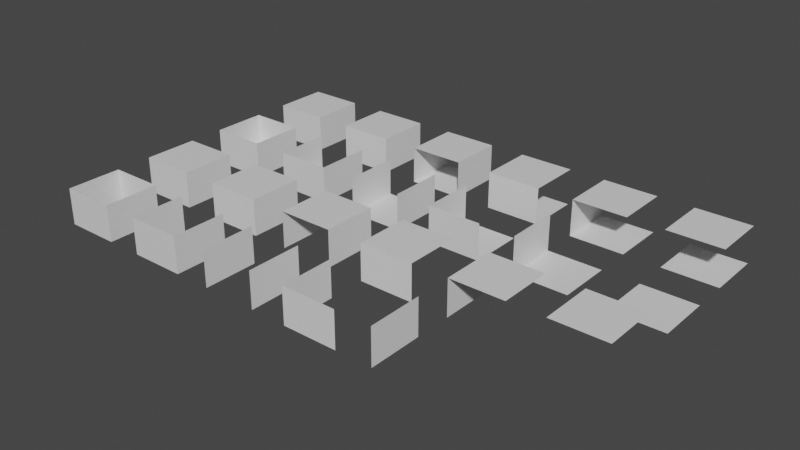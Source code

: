 # Source: blocks.blend  (saved by Blender 3.2.14; exported with 4.5.12 LTS)
import bpy
from mathutils import Matrix  # noqa: F401  (used for matrix-valued properties, if any)

bpy.ops.wm.read_factory_settings(use_empty=True)
scene = bpy.context.scene
scene.name = 'Scene'

# ---- collections
col_collection = bpy.data.collections.new('Collection'); scene.collection.children.link(col_collection)

# ---- materials (node trees are filled in below, after node groups)
mat_material = bpy.data.materials.new('Material')
mat_material.alpha_threshold = 0.0
mat_material.use_transparent_shadow = False
mat_material.line_color = (0.0, 0.0, 0.0, 1.0)

# ---- material node trees
mat_material.use_nodes = True; mat_material.node_tree.nodes.clear()
_N = mat_material.node_tree.nodes; _L = mat_material.node_tree.links
n0 = _N.new('ShaderNodeOutputMaterial'); n0.name = 'Material Output'; n0.location = (300, 300)
n1 = _N.new('ShaderNodeBsdfPrincipled'); n1.name = 'Principled BSDF'; n1.location = (10, 300)
n1.distribution = 'GGX'
n1.subsurface_method = 'RANDOM_WALK_SKIN'
n1.inputs[2].default_value = 0.4
n1.inputs[3].default_value = 1.45
n1.inputs[27].default_value = (0.0, 0.0, 0.0, 1.0)
n1.inputs[28].default_value = 1.0
_L.new(n1.outputs[0], n0.inputs[0])
n0.is_active_output = True

# ---- world
world_world = bpy.data.worlds.new('World'); scene.world = world_world
world_world.use_nodes = True; world_world.node_tree.nodes.clear()
_N = world_world.node_tree.nodes; _L = world_world.node_tree.links
n0 = _N.new('ShaderNodeOutputWorld'); n0.name = 'World Output'; n0.location = (300, 300)
n1 = _N.new('ShaderNodeBackground'); n1.name = 'Background'; n1.location = (10, 300)
n1.inputs[0].default_value = (0.05088, 0.05088, 0.05088, 1.0)
_L.new(n1.outputs[0], n0.inputs[0])
n0.is_active_output = True
world_world.color = (0.05088, 0.05088, 0.05088)
world_world.use_sun_shadow = False
world_world.sun_shadow_jitter_overblur = 0.0

# ---- meshes
me_cube = bpy.data.meshes.new('Cube')
me_cube.from_pydata([(3.0, 3.0, 4.0), (3.0, 3.0, 0.0), (3.0, -3.0, 4.0), (3.0, -3.0, 0.0), (-3.0, 3.0, 4.0), (-3.0, 3.0, 0.0), (-3.0, -3.0, 4.0), (-3.0, -3.0, 0.0)], [], [(0, 2, 6, 4), (3, 7, 6, 2), (7, 5, 4, 6), (5, 7, 3, 1), (1, 3, 2, 0), (5, 1, 0, 4)])
_uv = me_cube.uv_layers.new(name='UVMap')
_uv.uv.foreach_set('vector', [0.625, 0.5, 0.625, 0.75, 0.875, 0.75, 0.875, 0.5, 0.375, 0.75, 0.375, 1.0, 0.625, 1.0, 0.625, 0.75, 0.375, 0.0, 0.375, 0.25, 0.625, 0.25, 0.625, 0.0, 0.125, 0.5, 0.125, 0.75, 0.375, 0.75, 0.375, 0.5, 0.375, 0.5, 0.375, 0.75, 0.625, 0.75, 0.625, 0.5, 0.375, 0.25, 0.375, 0.5, 0.625, 0.5, 0.625, 0.25])
me_cube.materials.append(mat_material)
me_cube.use_mirror_vertex_groups = False
me_cube.update()
me_cube_001 = bpy.data.meshes.new('Cube.001')
me_cube_001.from_pydata([(3.0, 3.0, 4.0), (3.0, 3.0, 0.0), (3.0, -3.0, 4.0), (3.0, -3.0, 0.0), (-3.0, 3.0, 4.0), (-3.0, 3.0, 0.0), (-3.0, -3.0, 4.0), (-3.0, -3.0, 0.0)], [], [(0, 2, 6, 4), (3, 7, 6, 2), (7, 5, 4, 6), (5, 7, 3, 1), (1, 3, 2, 0)])
_uv = me_cube_001.uv_layers.new(name='UVMap')
_uv.uv.foreach_set('vector', [0.625, 0.5, 0.625, 0.75, 0.875, 0.75, 0.875, 0.5, 0.375, 0.75, 0.375, 1.0, 0.625, 1.0, 0.625, 0.75, 0.375, 0.0, 0.375, 0.25, 0.625, 0.25, 0.625, 0.0, 0.125, 0.5, 0.125, 0.75, 0.375, 0.75, 0.375, 0.5, 0.375, 0.5, 0.375, 0.75, 0.625, 0.75, 0.625, 0.5])
me_cube_001.materials.append(mat_material)
me_cube_001.use_mirror_vertex_groups = False
me_cube_001.update()
me_cube_002 = bpy.data.meshes.new('Cube.002')
me_cube_002.from_pydata([(3.0, 3.0, 4.0), (3.0, 3.0, 0.0), (3.0, -3.0, 4.0), (3.0, -3.0, 0.0), (-3.0, 3.0, 4.0), (-3.0, 3.0, 0.0), (-3.0, -3.0, 4.0), (-3.0, -3.0, 0.0)], [], [(0, 2, 6, 4), (3, 7, 6, 2), (7, 5, 4, 6), (5, 7, 3, 1)])
_uv = me_cube_002.uv_layers.new(name='UVMap')
_uv.uv.foreach_set('vector', [0.625, 0.5, 0.625, 0.75, 0.875, 0.75, 0.875, 0.5, 0.375, 0.75, 0.375, 1.0, 0.625, 1.0, 0.625, 0.75, 0.375, 0.0, 0.375, 0.25, 0.625, 0.25, 0.625, 0.0, 0.125, 0.5, 0.125, 0.75, 0.375, 0.75, 0.375, 0.5])
me_cube_002.materials.append(mat_material)
me_cube_002.use_mirror_vertex_groups = False
me_cube_002.update()
me_cube_003 = bpy.data.meshes.new('Cube.003')
me_cube_003.from_pydata([(3.0, 3.0, 4.0), (3.0, 3.0, 0.0), (3.0, -3.0, 4.0), (3.0, -3.0, 0.0), (-3.0, 3.0, 4.0), (-3.0, 3.0, 0.0), (-3.0, -3.0, 4.0), (-3.0, -3.0, 0.0)], [], [(0, 2, 6, 4), (7, 5, 4, 6), (5, 7, 3, 1)])
_uv = me_cube_003.uv_layers.new(name='UVMap')
_uv.uv.foreach_set('vector', [0.625, 0.5, 0.625, 0.75, 0.875, 0.75, 0.875, 0.5, 0.375, 0.0, 0.375, 0.25, 0.625, 0.25, 0.625, 0.0, 0.125, 0.5, 0.125, 0.75, 0.375, 0.75, 0.375, 0.5])
me_cube_003.materials.append(mat_material)
me_cube_003.use_mirror_vertex_groups = False
me_cube_003.update()
me_cube_004 = bpy.data.meshes.new('Cube.004')
me_cube_004.from_pydata([(3.0, 3.0, 4.0), (3.0, 3.0, 0.0), (3.0, -3.0, 4.0), (3.0, -3.0, 0.0), (-3.0, 3.0, 4.0), (-3.0, 3.0, 0.0), (-3.0, -3.0, 4.0), (-3.0, -3.0, 0.0)], [], [(0, 2, 6, 4), (5, 7, 3, 1)])
_uv = me_cube_004.uv_layers.new(name='UVMap')
_uv.uv.foreach_set('vector', [0.625, 0.5, 0.625, 0.75, 0.875, 0.75, 0.875, 0.5, 0.125, 0.5, 0.125, 0.75, 0.375, 0.75, 0.375, 0.5])
me_cube_004.materials.append(mat_material)
me_cube_004.use_mirror_vertex_groups = False
me_cube_004.update()
me_cube_007 = bpy.data.meshes.new('Cube.007')
me_cube_007.from_pydata([(3.0, 3.0, 4.0), (3.0, 3.0, 0.0), (3.0, -3.0, 4.0), (3.0, -3.0, 0.0), (-3.0, 3.0, 4.0), (-3.0, 3.0, 0.0), (-3.0, -3.0, 4.0), (-3.0, -3.0, 0.0)], [], [(0, 2, 6, 4), (7, 5, 4, 6), (5, 7, 3, 1), (1, 3, 2, 0)])
_uv = me_cube_007.uv_layers.new(name='UVMap')
_uv.uv.foreach_set('vector', [0.625, 0.5, 0.625, 0.75, 0.875, 0.75, 0.875, 0.5, 0.375, 0.0, 0.375, 0.25, 0.625, 0.25, 0.625, 0.0, 0.125, 0.5, 0.125, 0.75, 0.375, 0.75, 0.375, 0.5, 0.375, 0.5, 0.375, 0.75, 0.625, 0.75, 0.625, 0.5])
me_cube_007.materials.append(mat_material)
me_cube_007.use_mirror_vertex_groups = False
me_cube_007.update()
me_cube_005 = bpy.data.meshes.new('Cube.005')
me_cube_005.from_pydata([(3.0, 3.0, 4.0), (3.0, 3.0, 0.0), (3.0, -3.0, 4.0), (3.0, -3.0, 0.0), (-3.0, 3.0, 4.0), (-3.0, 3.0, 0.0), (-3.0, -3.0, 4.0), (-3.0, -3.0, 0.0)], [], [(3, 7, 6, 2), (7, 5, 4, 6), (5, 7, 3, 1), (1, 3, 2, 0), (5, 1, 0, 4)])
_uv = me_cube_005.uv_layers.new(name='UVMap')
_uv.uv.foreach_set('vector', [0.375, 0.75, 0.375, 1.0, 0.625, 1.0, 0.625, 0.75, 0.375, 0.0, 0.375, 0.25, 0.625, 0.25, 0.625, 0.0, 0.125, 0.5, 0.125, 0.75, 0.375, 0.75, 0.375, 0.5, 0.375, 0.5, 0.375, 0.75, 0.625, 0.75, 0.625, 0.5, 0.375, 0.25, 0.375, 0.5, 0.625, 0.5, 0.625, 0.25])
me_cube_005.materials.append(mat_material)
me_cube_005.use_mirror_vertex_groups = False
me_cube_005.update()
me_cube_006 = bpy.data.meshes.new('Cube.006')
me_cube_006.from_pydata([(3.0, 3.0, 4.0), (3.0, 3.0, 0.0), (3.0, -3.0, 4.0), (3.0, -3.0, 0.0), (-3.0, 3.0, 4.0), (-3.0, 3.0, 0.0), (-3.0, -3.0, 4.0), (-3.0, -3.0, 0.0)], [], [(7, 5, 4, 6), (5, 7, 3, 1), (1, 3, 2, 0)])
_uv = me_cube_006.uv_layers.new(name='UVMap')
_uv.uv.foreach_set('vector', [0.375, 0.0, 0.375, 0.25, 0.625, 0.25, 0.625, 0.0, 0.125, 0.5, 0.125, 0.75, 0.375, 0.75, 0.375, 0.5, 0.375, 0.5, 0.375, 0.75, 0.625, 0.75, 0.625, 0.5])
me_cube_006.materials.append(mat_material)
me_cube_006.use_mirror_vertex_groups = False
me_cube_006.update()
me_cube_008 = bpy.data.meshes.new('Cube.008')
me_cube_008.from_pydata([(3.0, 3.0, 0.0), (3.0, -3.0, 0.0), (-3.0, 3.0, 0.0), (-3.0, -3.0, 0.0)], [], [(2, 3, 1, 0)])
_uv = me_cube_008.uv_layers.new(name='UVMap')
_uv.uv.foreach_set('vector', [0.125, 0.5, 0.125, 0.75, 0.375, 0.75, 0.375, 0.5])
me_cube_008.materials.append(mat_material)
me_cube_008.use_mirror_vertex_groups = False
me_cube_008.update()
me_cube_009 = bpy.data.meshes.new('Cube.009')
me_cube_009.from_pydata([(3.0, 3.0, 0.0), (3.0, -3.0, 0.0), (-3.0, 3.0, 4.0), (-3.0, 3.0, 0.0), (-3.0, -3.0, 4.0), (-3.0, -3.0, 0.0)], [], [(5, 3, 2, 4), (3, 5, 1, 0)])
_uv = me_cube_009.uv_layers.new(name='UVMap')
_uv.uv.foreach_set('vector', [0.375, 0.0, 0.375, 0.25, 0.625, 0.25, 0.625, 0.0, 0.125, 0.5, 0.125, 0.75, 0.375, 0.75, 0.375, 0.5])
me_cube_009.materials.append(mat_material)
me_cube_009.use_mirror_vertex_groups = False
me_cube_009.update()
me_cube_010 = bpy.data.meshes.new('Cube.010')
me_cube_010.from_pydata([(3.0, 3.0, 0.0), (3.0, -3.0, 4.0), (3.0, -3.0, 0.0), (-3.0, 3.0, 4.0), (-3.0, 3.0, 0.0), (-3.0, -3.0, 4.0), (-3.0, -3.0, 0.0)], [], [(2, 6, 5, 1), (6, 4, 3, 5), (4, 6, 2, 0)])
_uv = me_cube_010.uv_layers.new(name='UVMap')
_uv.uv.foreach_set('vector', [0.375, 0.75, 0.375, 1.0, 0.625, 1.0, 0.625, 0.75, 0.375, 0.0, 0.375, 0.25, 0.625, 0.25, 0.625, 0.0, 0.125, 0.5, 0.125, 0.75, 0.375, 0.75, 0.375, 0.5])
me_cube_010.materials.append(mat_material)
me_cube_010.use_mirror_vertex_groups = False
me_cube_010.update()
me_cube_011 = bpy.data.meshes.new('Cube.011')
me_cube_011.from_pydata([(3.0, 3.0, 4.0), (3.0, 3.0, 0.0), (3.0, -3.0, 4.0), (3.0, -3.0, 0.0), (-3.0, 3.0, 4.0), (-3.0, 3.0, 0.0), (-3.0, -3.0, 4.0), (-3.0, -3.0, 0.0)], [], [(3, 7, 6, 2), (7, 5, 4, 6), (5, 7, 3, 1), (1, 3, 2, 0)])
_uv = me_cube_011.uv_layers.new(name='UVMap')
_uv.uv.foreach_set('vector', [0.375, 0.75, 0.375, 1.0, 0.625, 1.0, 0.625, 0.75, 0.375, 0.0, 0.375, 0.25, 0.625, 0.25, 0.625, 0.0, 0.125, 0.5, 0.125, 0.75, 0.375, 0.75, 0.375, 0.5, 0.375, 0.5, 0.375, 0.75, 0.625, 0.75, 0.625, 0.5])
me_cube_011.materials.append(mat_material)
me_cube_011.use_mirror_vertex_groups = False
me_cube_011.update()
me_cube_012 = bpy.data.meshes.new('Cube.012')
me_cube_012.from_pydata([(3.0, 3.0, 4.0), (3.0, 3.0, 0.0), (3.0, -3.0, 4.0), (3.0, -3.0, 0.0), (-3.0, 3.0, 4.0), (-3.0, 3.0, 0.0), (-3.0, -3.0, 4.0), (-3.0, -3.0, 0.0)], [], [(0, 2, 6, 4), (3, 7, 6, 2), (7, 5, 4, 6), (1, 3, 2, 0), (5, 1, 0, 4)])
_uv = me_cube_012.uv_layers.new(name='UVMap')
_uv.uv.foreach_set('vector', [0.625, 0.5, 0.625, 0.75, 0.875, 0.75, 0.875, 0.5, 0.375, 0.75, 0.375, 1.0, 0.625, 1.0, 0.625, 0.75, 0.375, 0.0, 0.375, 0.25, 0.625, 0.25, 0.625, 0.0, 0.375, 0.5, 0.375, 0.75, 0.625, 0.75, 0.625, 0.5, 0.375, 0.25, 0.375, 0.5, 0.625, 0.5, 0.625, 0.25])
me_cube_012.materials.append(mat_material)
me_cube_012.use_mirror_vertex_groups = False
me_cube_012.update()
me_cube_013 = bpy.data.meshes.new('Cube.013')
me_cube_013.from_pydata([(3.0, 3.0, 4.0), (3.0, 3.0, 0.0), (3.0, -3.0, 4.0), (3.0, -3.0, 0.0), (-3.0, 3.0, 4.0), (-3.0, 3.0, 0.0), (-3.0, -3.0, 4.0), (-3.0, -3.0, 0.0)], [], [(0, 2, 6, 4), (7, 5, 4, 6), (1, 3, 2, 0)])
_uv = me_cube_013.uv_layers.new(name='UVMap')
_uv.uv.foreach_set('vector', [0.625, 0.5, 0.625, 0.75, 0.875, 0.75, 0.875, 0.5, 0.375, 0.0, 0.375, 0.25, 0.625, 0.25, 0.625, 0.0, 0.375, 0.5, 0.375, 0.75, 0.625, 0.75, 0.625, 0.5])
me_cube_013.materials.append(mat_material)
me_cube_013.use_mirror_vertex_groups = False
me_cube_013.update()
me_cube_014 = bpy.data.meshes.new('Cube.014')
me_cube_014.from_pydata([(3.0, 3.0, 4.0), (3.0, -3.0, 4.0), (-3.0, 3.0, 4.0), (-3.0, -3.0, 4.0)], [], [(0, 1, 3, 2)])
_uv = me_cube_014.uv_layers.new(name='UVMap')
_uv.uv.foreach_set('vector', [0.625, 0.5, 0.625, 0.75, 0.875, 0.75, 0.875, 0.5])
me_cube_014.materials.append(mat_material)
me_cube_014.use_mirror_vertex_groups = False
me_cube_014.update()
me_cube_015 = bpy.data.meshes.new('Cube.015')
me_cube_015.from_pydata([(3.0, 3.0, 4.0), (3.0, -3.0, 4.0), (-3.0, 3.0, 4.0), (-3.0, 3.0, 0.0), (-3.0, -3.0, 4.0), (-3.0, -3.0, 0.0)], [], [(0, 1, 4, 2), (5, 3, 2, 4)])
_uv = me_cube_015.uv_layers.new(name='UVMap')
_uv.uv.foreach_set('vector', [0.625, 0.5, 0.625, 0.75, 0.875, 0.75, 0.875, 0.5, 0.375, 0.0, 0.375, 0.25, 0.625, 0.25, 0.625, 0.0])
me_cube_015.materials.append(mat_material)
me_cube_015.use_mirror_vertex_groups = False
me_cube_015.update()
me_cube_016 = bpy.data.meshes.new('Cube.016')
me_cube_016.from_pydata([(3.0, 3.0, 4.0), (3.0, -3.0, 4.0), (3.0, -3.0, 0.0), (-3.0, 3.0, 4.0), (-3.0, 3.0, 0.0), (-3.0, -3.0, 4.0), (-3.0, -3.0, 0.0)], [], [(0, 1, 5, 3), (2, 6, 5, 1), (6, 4, 3, 5)])
_uv = me_cube_016.uv_layers.new(name='UVMap')
_uv.uv.foreach_set('vector', [0.625, 0.5, 0.625, 0.75, 0.875, 0.75, 0.875, 0.5, 0.375, 0.75, 0.375, 1.0, 0.625, 1.0, 0.625, 0.75, 0.375, 0.0, 0.375, 0.25, 0.625, 0.25, 0.625, 0.0])
me_cube_016.materials.append(mat_material)
me_cube_016.use_mirror_vertex_groups = False
me_cube_016.update()
me_cube_017 = bpy.data.meshes.new('Cube.017')
me_cube_017.from_pydata([(3.0, 3.0, 4.0), (3.0, 3.0, 0.0), (3.0, -3.0, 4.0), (3.0, -3.0, 0.0), (-3.0, 3.0, 4.0), (-3.0, 3.0, 0.0), (-3.0, -3.0, 4.0), (-3.0, -3.0, 0.0)], [], [(0, 2, 6, 4), (3, 7, 6, 2), (7, 5, 4, 6), (1, 3, 2, 0)])
_uv = me_cube_017.uv_layers.new(name='UVMap')
_uv.uv.foreach_set('vector', [0.625, 0.5, 0.625, 0.75, 0.875, 0.75, 0.875, 0.5, 0.375, 0.75, 0.375, 1.0, 0.625, 1.0, 0.625, 0.75, 0.375, 0.0, 0.375, 0.25, 0.625, 0.25, 0.625, 0.0, 0.375, 0.5, 0.375, 0.75, 0.625, 0.75, 0.625, 0.5])
me_cube_017.materials.append(mat_material)
me_cube_017.use_mirror_vertex_groups = False
me_cube_017.update()
me_cube_018 = bpy.data.meshes.new('Cube.018')
me_cube_018.from_pydata([(3.0, 3.0, 4.0), (3.0, 3.0, 0.0), (3.0, -3.0, 4.0), (3.0, -3.0, 0.0), (-3.0, 3.0, 4.0), (-3.0, 3.0, 0.0), (-3.0, -3.0, 4.0), (-3.0, -3.0, 0.0)], [], [(3, 7, 6, 2), (7, 5, 4, 6), (1, 3, 2, 0), (5, 1, 0, 4)])
_uv = me_cube_018.uv_layers.new(name='UVMap')
_uv.uv.foreach_set('vector', [0.375, 0.75, 0.375, 1.0, 0.625, 1.0, 0.625, 0.75, 0.375, 0.0, 0.375, 0.25, 0.625, 0.25, 0.625, 0.0, 0.375, 0.5, 0.375, 0.75, 0.625, 0.75, 0.625, 0.5, 0.375, 0.25, 0.375, 0.5, 0.625, 0.5, 0.625, 0.25])
me_cube_018.materials.append(mat_material)
me_cube_018.use_mirror_vertex_groups = False
me_cube_018.update()
me_cube_019 = bpy.data.meshes.new('Cube.019')
me_cube_019.from_pydata([(3.0, 3.0, 4.0), (3.0, 3.0, 0.0), (3.0, -3.0, 4.0), (3.0, -3.0, 0.0), (-3.0, 3.0, 4.0), (-3.0, 3.0, 0.0), (-3.0, -3.0, 4.0), (-3.0, -3.0, 0.0)], [], [(3, 7, 6, 2), (7, 5, 4, 6), (1, 3, 2, 0)])
_uv = me_cube_019.uv_layers.new(name='UVMap')
_uv.uv.foreach_set('vector', [0.375, 0.75, 0.375, 1.0, 0.625, 1.0, 0.625, 0.75, 0.375, 0.0, 0.375, 0.25, 0.625, 0.25, 0.625, 0.0, 0.375, 0.5, 0.375, 0.75, 0.625, 0.75, 0.625, 0.5])
me_cube_019.materials.append(mat_material)
me_cube_019.use_mirror_vertex_groups = False
me_cube_019.update()
me_cube_020 = bpy.data.meshes.new('Cube.020')
me_cube_020.from_pydata([(3.0, 3.0, 4.0), (3.0, 3.0, 0.0), (3.0, -3.0, 4.0), (3.0, -3.0, 0.0), (-3.0, 3.0, 4.0), (-3.0, 3.0, 0.0), (-3.0, -3.0, 4.0), (-3.0, -3.0, 0.0)], [], [(7, 5, 4, 6), (1, 3, 2, 0)])
_uv = me_cube_020.uv_layers.new(name='UVMap')
_uv.uv.foreach_set('vector', [0.375, 0.0, 0.375, 0.25, 0.625, 0.25, 0.625, 0.0, 0.375, 0.5, 0.375, 0.75, 0.625, 0.75, 0.625, 0.5])
me_cube_020.materials.append(mat_material)
me_cube_020.use_mirror_vertex_groups = False
me_cube_020.update()
me_cube_021 = bpy.data.meshes.new('Cube.021')
me_cube_021.from_pydata([(3.0, -3.0, 4.0), (3.0, -3.0, 0.0), (-3.0, 3.0, 4.0), (-3.0, 3.0, 0.0), (-3.0, -3.0, 4.0), (-3.0, -3.0, 0.0)], [], [(1, 5, 4, 0), (5, 3, 2, 4)])
_uv = me_cube_021.uv_layers.new(name='UVMap')
_uv.uv.foreach_set('vector', [0.375, 0.75, 0.375, 1.0, 0.625, 1.0, 0.625, 0.75, 0.375, 0.0, 0.375, 0.25, 0.625, 0.25, 0.625, 0.0])
me_cube_021.materials.append(mat_material)
me_cube_021.use_mirror_vertex_groups = False
me_cube_021.update()
me_cube_022 = bpy.data.meshes.new('Cube.022')
me_cube_022.from_pydata([(-3.0, 3.0, 4.0), (-3.0, 3.0, 0.0), (-3.0, -3.0, 4.0), (-3.0, -3.0, 0.0)], [], [(3, 1, 0, 2)])
_uv = me_cube_022.uv_layers.new(name='UVMap')
_uv.uv.foreach_set('vector', [0.375, 0.0, 0.375, 0.25, 0.625, 0.25, 0.625, 0.0])
me_cube_022.materials.append(mat_material)
me_cube_022.use_mirror_vertex_groups = False
me_cube_022.update()
me_cube_023 = bpy.data.meshes.new('Cube.023')
me_cube_023.from_pydata([(-0.0006549, -0.000626, 2.001), (-0.0006549, 0.000626, 2.001), (0.0006472, -0.000626, 2.001), (0.0006472, 0.000626, 2.001), (-0.0006549, -0.000626, 1.999), (-0.0006549, 0.000626, 1.999), (0.0006472, -0.000626, 1.999), (0.0006472, 0.000626, 1.999)], [], [(2, 0, 1, 3), (6, 7, 5, 4), (0, 2, 6, 4), (3, 1, 5, 7), (2, 3, 7, 6), (1, 0, 4, 5)])
_uv = me_cube_023.uv_layers.new(name='UVMap')
_uv.uv.foreach_set('vector', [0.125, 0.5, 0.375, 0.5, 0.375, 0.75, 0.125, 0.75, 0.125, 0.5, 0.125, 0.75, 0.375, 0.75, 0.375, 0.5, 0.375, 0.5, 0.125, 0.5, 0.125, 0.5, 0.375, 0.5, 0.125, 0.75, 0.375, 0.75, 0.375, 0.75, 0.125, 0.75, 0.125, 0.5, 0.125, 0.75, 0.125, 0.75, 0.125, 0.5, 0.375, 0.75, 0.375, 0.5, 0.375, 0.5, 0.375, 0.75])
me_cube_023.materials.append(mat_material)
me_cube_023.use_mirror_vertex_groups = False
me_cube_023.update()

# ---- objects
ob_x_col = bpy.data.objects.new('X-col', me_cube)
ob_a_col = bpy.data.objects.new('A-col', me_cube_001)
ob_ab_col = bpy.data.objects.new('AB-col', me_cube_002)
ob_abc_col = bpy.data.objects.new('ABC-col', me_cube_003)
ob_abcd_col = bpy.data.objects.new('ABCD-col', me_cube_004)
ob_ac_col = bpy.data.objects.new('AC-col', me_cube_007)
ob_e_col = bpy.data.objects.new('E-col', me_cube_005)
ob_ace_col = bpy.data.objects.new('ACE-col', me_cube_006)
ob_abcde_col = bpy.data.objects.new('ABCDE-col', me_cube_008)
ob_abce_col = bpy.data.objects.new('ABCE-col', me_cube_009)
ob_abe_col = bpy.data.objects.new('ABE-col', me_cube_010)
ob_ae_col = bpy.data.objects.new('AE-col', me_cube_011)
ob_f_col = bpy.data.objects.new('F-col', me_cube_012)
ob_acf_col = bpy.data.objects.new('ACF-col', me_cube_013)
ob_abcdf_col = bpy.data.objects.new('ABCDF-col', me_cube_014)
ob_abcf_col = bpy.data.objects.new('ABCF-col', me_cube_015)
ob_abf_col = bpy.data.objects.new('ABF-col', me_cube_016)
ob_af_col = bpy.data.objects.new('AF-col', me_cube_017)
ob_ef_col = bpy.data.objects.new('EF-col', me_cube_018)
ob_aef_col = bpy.data.objects.new('AEF-col', me_cube_019)
ob_acef_col = bpy.data.objects.new('ACEF-col', me_cube_020)
ob_abef_col = bpy.data.objects.new('ABEF-col', me_cube_021)
ob_abcef_col = bpy.data.objects.new('ABCEF-col', me_cube_022)
ob_abcdef = bpy.data.objects.new('ABCDEF', me_cube_023)

# ---- transforms, parenting, visibility, modifiers, constraints
ob_x_col.location = (0.0, 0.0, 0.0)
ob_x_col.lock_rotations_4d = False
ob_x_col.empty_display_type = 'ARROWS'
ob_x_col.lineart.crease_threshold = 0.0
ob_a_col.location = (10.0, 0.0, 0.0)
ob_a_col.lock_rotations_4d = False
ob_a_col.empty_display_type = 'ARROWS'
ob_a_col.lineart.crease_threshold = 0.0
ob_ab_col.location = (30.0, 0.0, 0.0)
ob_ab_col.lock_rotations_4d = False
ob_ab_col.empty_display_type = 'ARROWS'
ob_ab_col.lineart.crease_threshold = 0.0
ob_abc_col.location = (40.0, 0.0, 0.0)
ob_abc_col.lock_rotations_4d = False
ob_abc_col.empty_display_type = 'ARROWS'
ob_abc_col.lineart.crease_threshold = 0.0
ob_abcd_col.location = (50.0, 0.0, 0.0)
ob_abcd_col.lock_rotations_4d = False
ob_abcd_col.empty_display_type = 'ARROWS'
ob_abcd_col.lineart.crease_threshold = 0.0
ob_ac_col.location = (20.0, 0.0, 0.0)
ob_ac_col.lock_rotations_4d = False
ob_ac_col.empty_display_type = 'ARROWS'
ob_ac_col.lineart.crease_threshold = 0.0
ob_e_col.location = (0.0, -10.0, 0.0)
ob_e_col.lock_rotations_4d = False
ob_e_col.empty_display_type = 'ARROWS'
ob_e_col.lineart.crease_threshold = 0.0
ob_ace_col.location = (20.0, -10.0, 0.0)
ob_ace_col.lock_rotations_4d = False
ob_ace_col.empty_display_type = 'ARROWS'
ob_ace_col.lineart.crease_threshold = 0.0
ob_abcde_col.location = (50.0, -10.0, 0.0)
ob_abcde_col.lock_rotations_4d = False
ob_abcde_col.empty_display_type = 'ARROWS'
ob_abcde_col.lineart.crease_threshold = 0.0
ob_abce_col.location = (40.0, -10.0, 0.0)
ob_abce_col.lock_rotations_4d = False
ob_abce_col.empty_display_type = 'ARROWS'
ob_abce_col.lineart.crease_threshold = 0.0
ob_abe_col.location = (30.0, -10.0, 0.0)
ob_abe_col.lock_rotations_4d = False
ob_abe_col.empty_display_type = 'ARROWS'
ob_abe_col.lineart.crease_threshold = 0.0
ob_ae_col.location = (10.0, -10.0, 0.0)
ob_ae_col.lock_rotations_4d = False
ob_ae_col.empty_display_type = 'ARROWS'
ob_ae_col.lineart.crease_threshold = 0.0
ob_f_col.location = (0.0, -20.0, 0.0)
ob_f_col.lock_rotations_4d = False
ob_f_col.empty_display_type = 'ARROWS'
ob_f_col.lineart.crease_threshold = 0.0
ob_acf_col.location = (20.0, -20.0, 0.0)
ob_acf_col.lock_rotations_4d = False
ob_acf_col.empty_display_type = 'ARROWS'
ob_acf_col.lineart.crease_threshold = 0.0
ob_abcdf_col.location = (50.0, -20.0, 0.0)
ob_abcdf_col.lock_rotations_4d = False
ob_abcdf_col.empty_display_type = 'ARROWS'
ob_abcdf_col.lineart.crease_threshold = 0.0
ob_abcf_col.location = (40.0, -20.0, 0.0)
ob_abcf_col.lock_rotations_4d = False
ob_abcf_col.empty_display_type = 'ARROWS'
ob_abcf_col.lineart.crease_threshold = 0.0
ob_abf_col.location = (30.0, -20.0, 0.0)
ob_abf_col.lock_rotations_4d = False
ob_abf_col.empty_display_type = 'ARROWS'
ob_abf_col.lineart.crease_threshold = 0.0
ob_af_col.location = (10.0, -20.0, 0.0)
ob_af_col.lock_rotations_4d = False
ob_af_col.empty_display_type = 'ARROWS'
ob_af_col.lineart.crease_threshold = 0.0
ob_ef_col.location = (0.0, -30.0, 0.0)
ob_ef_col.lock_rotations_4d = False
ob_ef_col.empty_display_type = 'ARROWS'
ob_ef_col.lineart.crease_threshold = 0.0
ob_aef_col.location = (10.0, -30.0, 0.0)
ob_aef_col.lock_rotations_4d = False
ob_aef_col.empty_display_type = 'ARROWS'
ob_aef_col.lineart.crease_threshold = 0.0
ob_acef_col.location = (20.0, -30.0, 0.0)
ob_acef_col.lock_rotations_4d = False
ob_acef_col.empty_display_type = 'ARROWS'
ob_acef_col.lineart.crease_threshold = 0.0
ob_abef_col.location = (30.0, -30.0, 0.0)
ob_abef_col.lock_rotations_4d = False
ob_abef_col.empty_display_type = 'ARROWS'
ob_abef_col.lineart.crease_threshold = 0.0
ob_abcef_col.location = (40.0, -30.0, 0.0)
ob_abcef_col.lock_rotations_4d = False
ob_abcef_col.empty_display_type = 'ARROWS'
ob_abcef_col.lineart.crease_threshold = 0.0
ob_abcdef.location = (50.0, -30.0, 0.0)
ob_abcdef.lock_rotations_4d = False
ob_abcdef.empty_display_type = 'ARROWS'
ob_abcdef.lineart.crease_threshold = 0.0

# ---- collection membership
col_collection.objects.link(ob_x_col)
col_collection.objects.link(ob_a_col)
col_collection.objects.link(ob_ab_col)
col_collection.objects.link(ob_abc_col)
col_collection.objects.link(ob_abcd_col)
col_collection.objects.link(ob_ac_col)
col_collection.objects.link(ob_e_col)
col_collection.objects.link(ob_ace_col)
col_collection.objects.link(ob_abcde_col)
col_collection.objects.link(ob_abce_col)
col_collection.objects.link(ob_abe_col)
col_collection.objects.link(ob_ae_col)
col_collection.objects.link(ob_f_col)
col_collection.objects.link(ob_acf_col)
col_collection.objects.link(ob_abcdf_col)
col_collection.objects.link(ob_abcf_col)
col_collection.objects.link(ob_abf_col)
col_collection.objects.link(ob_af_col)
col_collection.objects.link(ob_ef_col)
col_collection.objects.link(ob_aef_col)
col_collection.objects.link(ob_acef_col)
col_collection.objects.link(ob_abef_col)
col_collection.objects.link(ob_abcef_col)
col_collection.objects.link(ob_abcdef)

# ---- scene / render settings (as saved in the file)
scene.frame_start = 1; scene.frame_end = 250; scene.frame_set(1)
scene.render.engine = 'BLENDER_EEVEE_NEXT'
scene.cycles.sampling_pattern = 'TABULATED_SOBOL'
scene.cycles.use_light_tree = False
scene.view_settings.view_transform = 'Filmic'
bpy.context.view_layer.update()

# ---- added for rendering (the .blend has no active camera and no usable light): camera, sun
cam_auto = bpy.data.cameras.new('AutoCamera')
cam_auto.lens = 50.0
cam_auto.sensor_width = 36.0
cam_auto.clip_end = 1082.94
ob_auto_camera = bpy.data.objects.new('AutoCamera', cam_auto)
scene.collection.objects.link(ob_auto_camera)
ob_auto_camera.location = (86.7063, -89.0476, 51.365)
ob_auto_camera.rotation_euler = (1.09748, -7.21219e-08, 0.694738)
scene.camera = ob_auto_camera
light_auto_sun = bpy.data.lights.new('AutoSun', 'SUN')
light_auto_sun.energy = 3.0
light_auto_sun.angle = 0.0523599
ob_auto_sun = bpy.data.objects.new('AutoSun', light_auto_sun)
scene.collection.objects.link(ob_auto_sun)
ob_auto_sun.rotation_euler = (0.872665, 0.174533, 0.523599)
bpy.context.view_layer.update()
